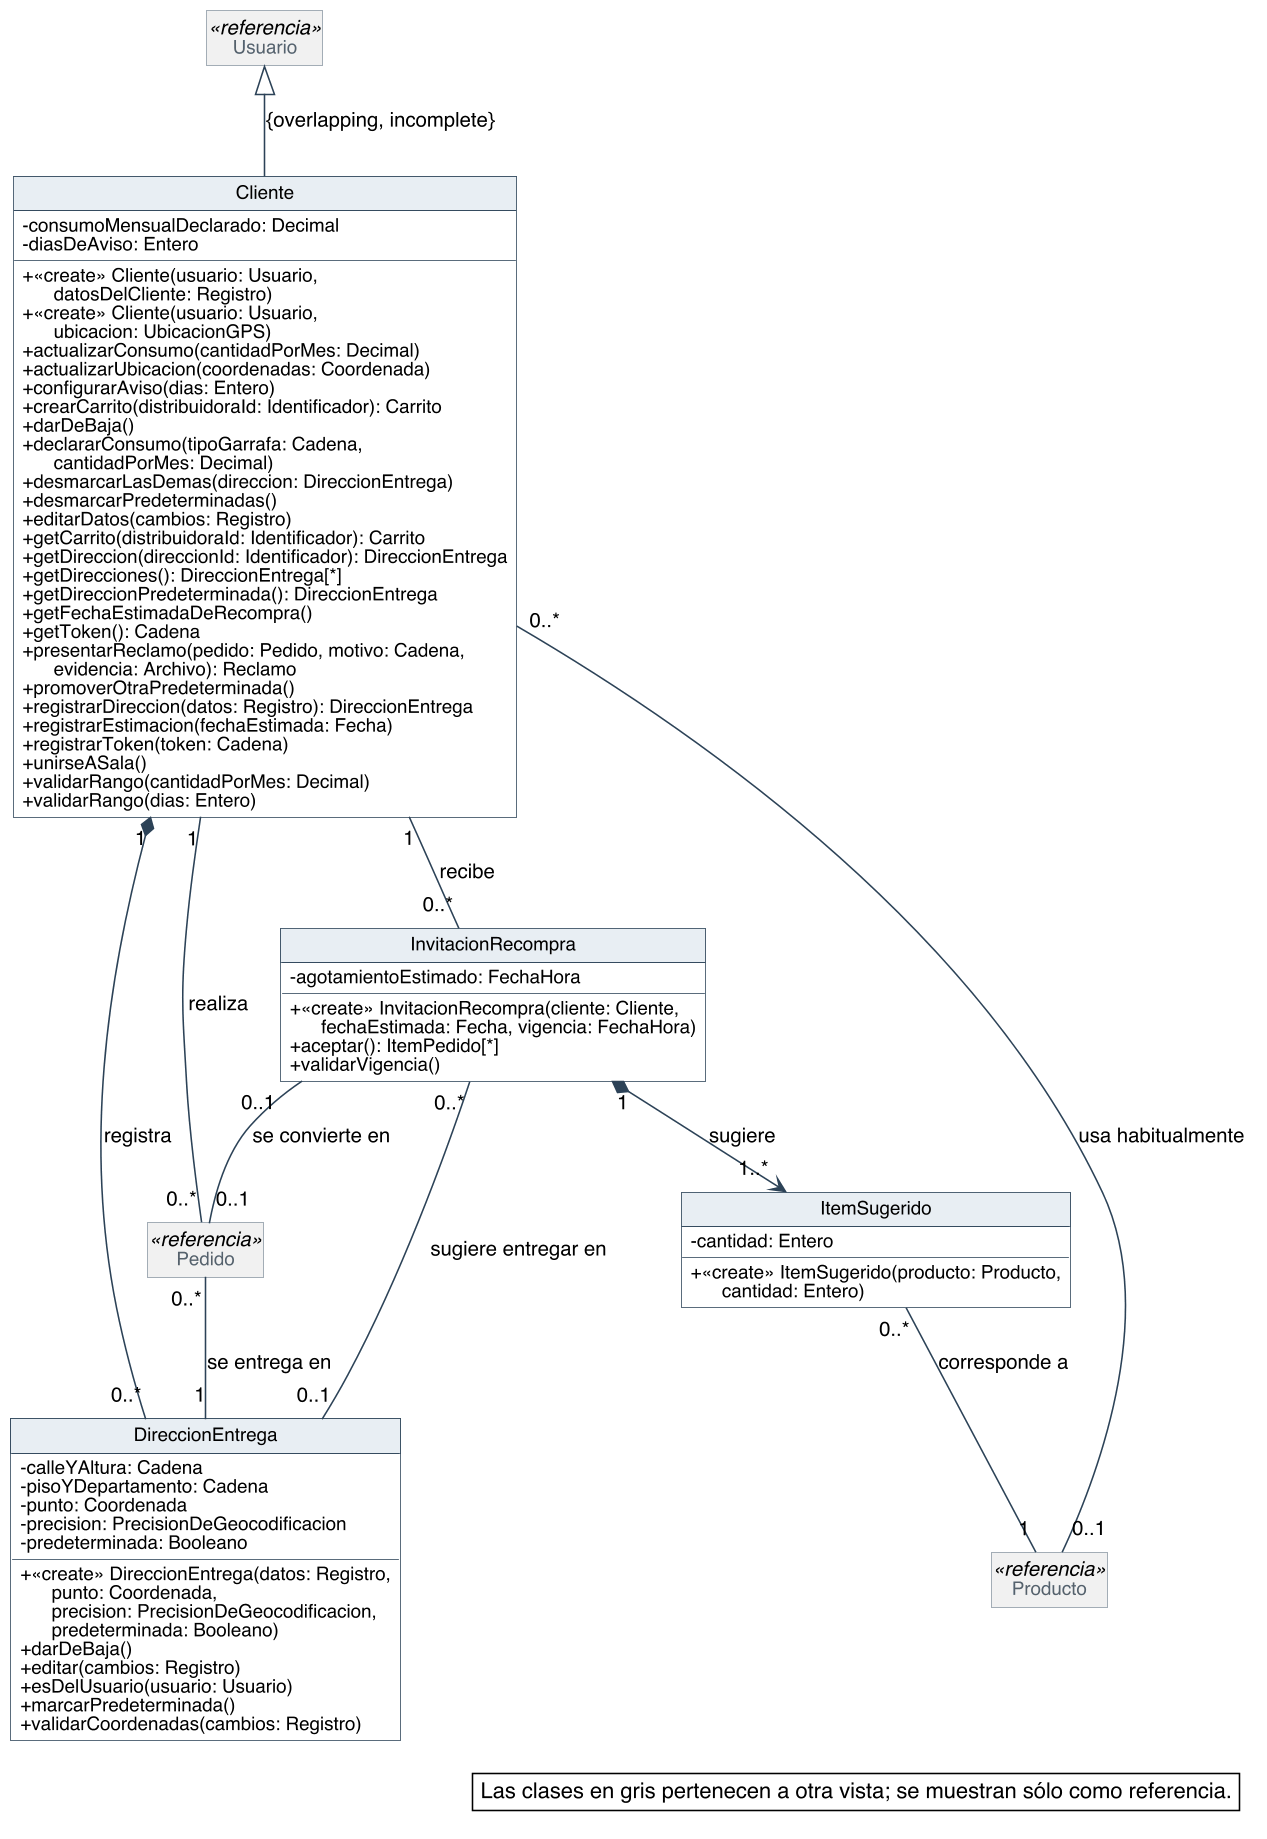

The diagram above was rendered by PlantUML. Its source (embedded in the PNG):
@startuml
skinparam backgroundColor #FFFFFF
skinparam shadowing false
skinparam defaultFontName Helvetica
skinparam defaultFontSize 13
skinparam dpi 150
skinparam nodesep 40
skinparam ranksep 55
skinparam classAttributeIconSize 0
skinparam roundCorner 0
skinparam genericDisplay old
skinparam class {
  BorderColor #2C4257
  BackgroundColor #FFFFFF
  ArrowColor #2C4257
  FontSize 14
  AttributeFontSize 12
  HeaderBackgroundColor #E8EEF3
}
skinparam class<<referencia>> {
  BackgroundColor #F1F1F1
  BorderColor #8A97A3
  FontColor #55616C
}
skinparam class<<fachada>> {
  HeaderBackgroundColor #D6E4F0
}
skinparam class<<use case>> {
  HeaderBackgroundColor #D6E4F0
}
skinparam class<<fabricación pura>> {
  HeaderBackgroundColor #F3E9CF
}
skinparam class<<colección>> {
  HeaderBackgroundColor #E6E6E6
}
skinparam class<<adaptador>> {
  HeaderBackgroundColor #DCEBDD
}
skinparam interface {
  BorderColor #2C4257
  BackgroundColor #FFFFFF
  HeaderBackgroundColor #DCEBDD
  FontSize 14
  AttributeFontSize 12
}
skinparam note {
  BackgroundColor #FFFFFF
  BorderColor #2C4257
}
skinparam packageStyle rectangle
skinparam package {
  BorderColor #8A97A3
  FontSize 13
  FontColor #55616C
}
hide circle
hide empty members

class Cliente {
  - consumoMensualDeclarado: Decimal
  - diasDeAviso: Entero
  + «create» Cliente(usuario: Usuario,\n      datosDelCliente: Registro)
  + «create» Cliente(usuario: Usuario,\n      ubicacion: UbicacionGPS)
  + actualizarConsumo(cantidadPorMes: Decimal)
  + actualizarUbicacion(coordenadas: Coordenada)
  + configurarAviso(dias: Entero)
  + crearCarrito(distribuidoraId: Identificador): Carrito
  + darDeBaja()
  + declararConsumo(tipoGarrafa: Cadena,\n      cantidadPorMes: Decimal)
  + desmarcarLasDemas(direccion: DireccionEntrega)
  + desmarcarPredeterminadas()
  + editarDatos(cambios: Registro)
  + getCarrito(distribuidoraId: Identificador): Carrito
  + getDireccion(direccionId: Identificador): DireccionEntrega
  + getDirecciones(): DireccionEntrega[*]
  + getDireccionPredeterminada(): DireccionEntrega
  + getFechaEstimadaDeRecompra()
  + getToken(): Cadena
  + presentarReclamo(pedido: Pedido, motivo: Cadena,\n      evidencia: Archivo): Reclamo
  + promoverOtraPredeterminada()
  + registrarDireccion(datos: Registro): DireccionEntrega
  + registrarEstimacion(fechaEstimada: Fecha)
  + registrarToken(token: Cadena)
  + unirseASala()
  + validarRango(cantidadPorMes: Decimal)
  + validarRango(dias: Entero)
}
class DireccionEntrega {
  - calleYAltura: Cadena
  - pisoYDepartamento: Cadena
  - punto: Coordenada
  - precision: PrecisionDeGeocodificacion
  - predeterminada: Booleano
  + «create» DireccionEntrega(datos: Registro,\n      punto: Coordenada,\n      precision: PrecisionDeGeocodificacion,\n      predeterminada: Booleano)
  + darDeBaja()
  + editar(cambios: Registro)
  + esDelUsuario(usuario: Usuario)
  + marcarPredeterminada()
  + validarCoordenadas(cambios: Registro)
}
class InvitacionRecompra {
  - agotamientoEstimado: FechaHora
  + «create» InvitacionRecompra(cliente: Cliente,\n      fechaEstimada: Fecha, vigencia: FechaHora)
  + aceptar(): ItemPedido[*]
  + validarVigencia()
}
class ItemSugerido {
  - cantidad: Entero
  + «create» ItemSugerido(producto: Producto,\n      cantidad: Entero)
}
class Usuario <<referencia>>
class Pedido <<referencia>>
class Producto <<referencia>>

Usuario <|-- Cliente : {overlapping, incomplete}
Cliente "1" *-- "0..*" DireccionEntrega : registra
Cliente "1" -- "0..*" Pedido : realiza
Cliente "1" -- "0..*" InvitacionRecompra : recibe
Cliente "0..*" -- "0..1" Producto : usa habitualmente
InvitacionRecompra "0..1" -- "0..1" Pedido : se convierte en
InvitacionRecompra "1" *--> "1..*" ItemSugerido : sugiere
InvitacionRecompra "0..*" -- "0..1" DireccionEntrega : sugiere entregar en
ItemSugerido "0..*" -- "1" Producto : corresponde a
Pedido "0..*" -- "1" DireccionEntrega : se entrega en

legend bottom right
  Las clases en gris pertenecen a otra vista; se muestran sólo como referencia.
endlegend
@enduml